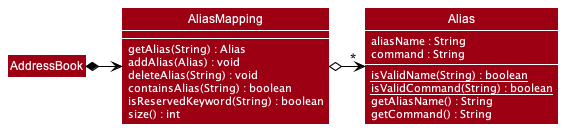

The diagram above was rendered by PlantUML. Its source (embedded in the PNG):
@startuml
!include ../style.puml

skinparam arrowThickness 1.1
skinparam arrowColor BLACK
skinparam classBackgroundColor MODEL_COLOR
skinparam classBorderColor WHITE
skinparam classFontColor WHITE
skinparam classAttributeFontColor WHITE


class AliasMapping {
    getAlias(String) : Alias
    addAlias(Alias) : void
    deleteAlias(String) : void
    containsAlias(String) : boolean
    isReservedKeyword(String) : boolean
    size() : int
}

show AliasMapping members

class Alias {
    aliasName : String
    command : String
    {static} isValidName(String) : boolean
    {static} isValidCommand(String) : boolean
    getAliasName() : String
    getCommand() : String
}
show Alias members

AddressBook *-right-> AliasMapping
AliasMapping o-right-> "*" Alias

@enduml